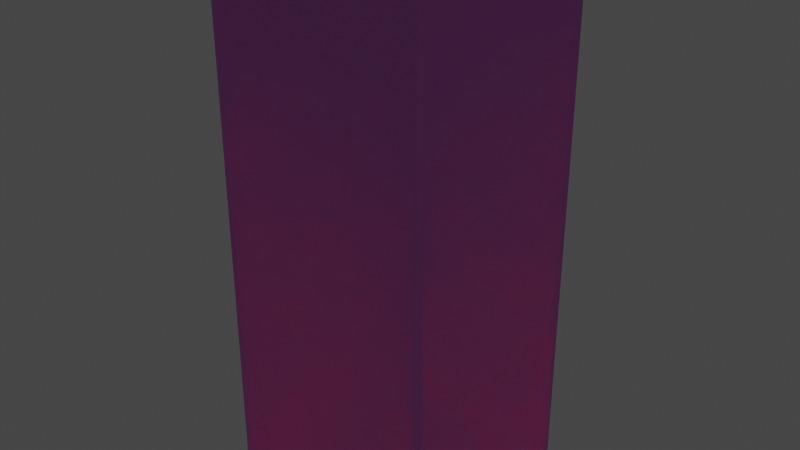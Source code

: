 # Source: untitled.blend  (saved by Blender 2.82.7; exported with 4.5.12 LTS)
import bpy
from mathutils import Matrix  # noqa: F401  (used for matrix-valued properties, if any)

bpy.ops.wm.read_factory_settings(use_empty=True)
scene = bpy.context.scene
scene.name = 'Scene'

# ---- collections
col_collection = bpy.data.collections.new('Collection'); scene.collection.children.link(col_collection)

# ---- images (referenced by path relative to the original .blend; pixels are not part of the script)
import os
ASSET_DIR = os.environ.get("B2B_ASSET_DIR", "")  # directory of the original .blend (textures are referenced by path, not embedded)
HERE = os.path.dirname(os.path.abspath(__file__))  # packed textures are extracted next to this script under _unpacked/

def load_image(name, relpath, width, height, colorspace="sRGB"):
    """Load a texture the original file referenced (path relative to the .blend, or extracted next to this script)."""
    p = next((c for c in (os.path.join(HERE, relpath), os.path.join(ASSET_DIR, relpath)) if relpath and os.path.exists(c)), "")
    if p:
        img = bpy.data.images.load(p, check_existing=True)
        img.name = name
    else:  # same state as the original file: an image datablock whose file is absent (Cycles renders it pink)
        img = bpy.data.images.new(name, width, height)
        img.source = "FILE"
        img.filepath = "//" + (relpath or name)
    img.colorspace_settings.name = colorspace
    return img
img_glass5_png = load_image('GLASS5.png', 'GLASS5.png', 1024, 1024, 'sRGB')

# ---- materials (node trees are filled in below, after node groups)
mat_material_001 = bpy.data.materials.new('Material.001')
mat_material_001.surface_render_method = 'BLENDED'
mat_material_001.blend_method = 'BLEND'
mat_material_001.use_transparent_shadow = False

# ---- material node trees
mat_material_001.use_nodes = True; mat_material_001.node_tree.nodes.clear()
_N = mat_material_001.node_tree.nodes; _L = mat_material_001.node_tree.links
n0 = _N.new('ShaderNodeOutputMaterial'); n0.name = 'Material Output'; n0.location = (300, 300)
n1 = _N.new('ShaderNodeBsdfPrincipled'); n1.name = 'Principled BSDF'; n1.location = (10, 300)
n1.distribution = 'GGX'
n1.subsurface_method = 'BURLEY'
n1.inputs[1].default_value = 0.4
n1.inputs[2].default_value = 1.0
n1.inputs[3].default_value = 1.45
n1.inputs[8].default_value = 1.0
n1.inputs[10].default_value = 0.3411
n1.inputs[13].default_value = 0.0
n1.inputs[27].default_value = (0.0, 0.0, 0.0, 1.0)
n1.inputs[28].default_value = 1.0
n2 = _N.new('ShaderNodeTexImage'); n2.name = 'Image Texture'; n2.location = (-263, -69)
n2.image = img_glass5_png
n3 = _N.new('ShaderNodeMix'); n3.name = 'Mix'; n3.location = (-160, 180)
n3.data_type = 'RGBA'
n3.inputs[0].default_value = 0.3411
n3.inputs[7].default_value = (0.8, 0.8, 0.8, 1.0)
_L.new(n1.outputs[0], n0.inputs[0])
_L.new(n2.outputs[1], n1.inputs[4])
_L.new(n2.outputs[0], n3.inputs[6])
_L.new(n3.outputs[2], n1.inputs[0])
n0.is_active_output = True

# ---- world
world_world = bpy.data.worlds.new('World'); scene.world = world_world
world_world.use_nodes = True; world_world.node_tree.nodes.clear()
_N = world_world.node_tree.nodes; _L = world_world.node_tree.links
n0 = _N.new('ShaderNodeOutputWorld'); n0.name = 'World Output'; n0.location = (300, 300)
n1 = _N.new('ShaderNodeBackground'); n1.name = 'Background'; n1.location = (10, 300)
n1.inputs[0].default_value = (0.05088, 0.05088, 0.05088, 1.0)
_L.new(n1.outputs[0], n0.inputs[0])
n0.is_active_output = True
world_world.color = (0.05088, 0.05088, 0.05088)
world_world.use_sun_shadow = False
world_world.sun_shadow_jitter_overblur = 0.0

# ---- lights
light_spot = bpy.data.lights.new('Spot', 'SPOT')
light_spot.transmission_factor = 0.0
light_spot.energy = 1e+06
light_spot.shadow_soft_size = 0.25
light_spot.shadow_maximum_resolution = 0.006
light_spot.use_absolute_resolution = True
light_spot.spot_size = 3.142

# ---- meshes
me_cube = bpy.data.meshes.new('Cube')
me_cube.from_pydata([(1.0, 1.0, 1.0), (1.0, 1.0, -1.0), (1.0, -1.0, 1.0), (1.0, -1.0, -1.0), (-1.0, 1.0, 1.0), (-1.0, 1.0, -1.0), (-1.0, -1.0, 1.0), (-1.0, -1.0, -1.0)], [], [(3, 2, 6, 7), (7, 6, 4, 5), (5, 1, 3, 7), (1, 0, 2, 3), (5, 4, 0, 1)])
_uv = me_cube.uv_layers.new(name='UVMap')
_uv.uv.foreach_set('vector', [0.2743, 0.5105, 7.976e-05, 0.8558, 0.09519, 0.06954, 0.3486, 0.3978, 0.3486, 0.3978, 0.09519, 0.06954, 0.9985, 0.07205, 0.5214, 0.3613, 0.5214, 0.3613, 0.273, 0.6606, 0.2743, 0.5105, 0.3486, 0.3978, 0.273, 0.6606, 0.6363, 0.9999, 7.976e-05, 0.8558, 0.2743, 0.5105, 0.5214, 0.3613, 0.9985, 0.07205, 0.6363, 0.9999, 0.273, 0.6606])
me_cube.materials.append(mat_material_001)
me_cube.use_remesh_preserve_volume = False
me_cube.use_remesh_preserve_attributes = False
me_cube.use_mirror_vertex_groups = False
me_cube.update()

# ---- objects
ob_cube = bpy.data.objects.new('Cube', me_cube)
ob_spot = bpy.data.objects.new('Spot', light_spot)

# ---- transforms, parenting, visibility, modifiers, constraints
ob_cube.location = (0.0, 0.0, 18.0)
ob_cube.scale = (7.0, 7.0, 18.0)
ob_cube.lock_rotations_4d = False
ob_cube.empty_display_type = 'ARROWS'
ob_cube.lineart.crease_threshold = 0.0
_m = ob_cube.modifiers.new('Solidify', 'SOLIDIFY')
_m.thickness = -0.09
_m.nonmanifold_merge_threshold = 0.0003
ob_spot.location = (0.0, 0.0, 70.0)
ob_spot.lineart.crease_threshold = 0.0

# ---- collection membership
col_collection.objects.link(ob_cube)
col_collection.objects.link(ob_spot)

# ---- scene / render settings (as saved in the file)
scene.frame_start = 1; scene.frame_end = 250; scene.frame_set(1)
scene.render.engine = 'BLENDER_EEVEE_NEXT'
scene.cycles.use_denoising = False
scene.cycles.samples = 128
scene.cycles.sampling_pattern = 'TABULATED_SOBOL'
scene.cycles.use_adaptive_sampling = False
scene.cycles.use_light_tree = False
scene.view_settings.view_transform = 'Filmic'
bpy.context.view_layer.update()

# ---- added for rendering (the .blend has no active camera): camera
cam_auto = bpy.data.cameras.new('AutoCamera')
cam_auto.lens = 50.0
cam_auto.sensor_width = 36.0
cam_auto.clip_end = 1000.0
ob_auto_camera = bpy.data.objects.new('AutoCamera', cam_auto)
scene.collection.objects.link(ob_auto_camera)
ob_auto_camera.location = (39.3378, -47.2054, 49.0026)
ob_auto_camera.rotation_euler = (1.09748, -7.21219e-08, 0.694738)
scene.camera = ob_auto_camera
bpy.context.view_layer.update()
